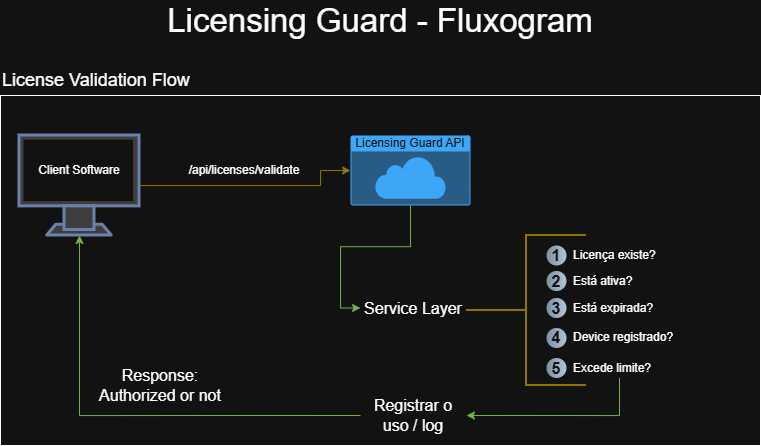

The diagram above was exported from draw.io. Its source (the exported page's mxGraphModel, read from the mxfile embedded in the PNG):
<mxGraphModel dx="841" dy="453" grid="1" gridSize="10" guides="1" tooltips="1" connect="1" arrows="1" fold="1" page="1" pageScale="1" pageWidth="827" pageHeight="1169" math="0" shadow="0">
  <root>
    <mxCell id="0" />
    <mxCell id="1" parent="0" />
    <mxCell id="6m4EuCqG6arYMoVz5RT5-33" parent="1" style="whiteSpace=wrap;html=1;fillColor=none;" value="" vertex="1">
      <mxGeometry height="350" width="760" x="34" y="110" as="geometry" />
    </mxCell>
    <mxCell id="6m4EuCqG6arYMoVz5RT5-7" parent="1" style="fontColor=#0066CC;verticalAlign=top;verticalLabelPosition=bottom;labelPosition=center;align=center;html=1;outlineConnect=0;fillColor=#CCCCCC;strokeColor=#6881B3;gradientColor=none;gradientDirection=north;strokeWidth=2;shape=mxgraph.networks.monitor;" value="" vertex="1">
      <mxGeometry height="100" width="120" x="53" y="150" as="geometry" />
    </mxCell>
    <mxCell id="6m4EuCqG6arYMoVz5RT5-8" parent="1" style="text;html=1;whiteSpace=wrap;strokeColor=none;fillColor=none;align=center;verticalAlign=middle;rounded=0;fontSize=33;" value="Licensing Guard - Fluxogram" vertex="1">
      <mxGeometry height="30" width="470" x="179" y="20" as="geometry" />
    </mxCell>
    <mxCell id="6m4EuCqG6arYMoVz5RT5-9" parent="1" style="text;html=1;whiteSpace=wrap;strokeColor=none;fillColor=none;align=center;verticalAlign=middle;rounded=0;" value="Client Software" vertex="1">
      <mxGeometry height="40" width="96" x="65" y="165" as="geometry" />
    </mxCell>
    <mxCell id="6m4EuCqG6arYMoVz5RT5-25" edge="1" parent="1" source="6m4EuCqG6arYMoVz5RT5-10" style="edgeStyle=orthogonalEdgeStyle;rounded=0;orthogonalLoop=1;jettySize=auto;html=1;exitX=0.5;exitY=1;exitDx=0;exitDy=0;exitPerimeter=0;entryX=0;entryY=0.5;entryDx=0;entryDy=0;fillColor=#60a917;strokeColor=#2D7600;" target="6m4EuCqG6arYMoVz5RT5-24">
      <mxGeometry relative="1" as="geometry" />
    </mxCell>
    <mxCell id="6m4EuCqG6arYMoVz5RT5-10" parent="1" style="html=1;whiteSpace=wrap;strokeColor=none;fillColor=#0079D6;labelPosition=center;verticalLabelPosition=middle;verticalAlign=top;align=center;fontSize=12;outlineConnect=0;spacingTop=-6;fontColor=#FFFFFF;sketch=0;shape=mxgraph.sitemap.cloud;" value="Licensing Guard API" vertex="1">
      <mxGeometry height="70" width="120" x="384" y="150" as="geometry" />
    </mxCell>
    <mxCell id="6m4EuCqG6arYMoVz5RT5-11" edge="1" parent="1" source="6m4EuCqG6arYMoVz5RT5-7" style="edgeStyle=orthogonalEdgeStyle;rounded=0;orthogonalLoop=1;jettySize=auto;html=1;entryX=0;entryY=0.5;entryDx=0;entryDy=0;entryPerimeter=0;fillColor=#e3c800;strokeColor=#B09500;" target="6m4EuCqG6arYMoVz5RT5-10">
      <mxGeometry relative="1" as="geometry">
        <Array as="points">
          <mxPoint x="354" y="200" />
          <mxPoint x="354" y="185" />
        </Array>
      </mxGeometry>
    </mxCell>
    <mxCell id="6m4EuCqG6arYMoVz5RT5-12" parent="1" style="text;html=1;whiteSpace=wrap;strokeColor=none;fillColor=none;align=center;verticalAlign=middle;rounded=0;" value="/api/licenses/validate" vertex="1">
      <mxGeometry height="40" width="96" x="230" y="165" as="geometry" />
    </mxCell>
    <mxCell id="6m4EuCqG6arYMoVz5RT5-13" parent="1" style="ellipse;whiteSpace=wrap;html=1;aspect=fixed;rotation=0;gradientColor=#223548;strokeColor=none;gradientDirection=east;fillColor=#5b738b;rounded=0;pointerEvents=0;fontFamily=Helvetica;fontSize=16;fontColor=#FFFFFF;spacingTop=4;spacingBottom=4;spacingLeft=4;spacingRight=4;points=[];fontStyle=1" value="1" vertex="1">
      <mxGeometry height="20" width="20" x="580" y="260" as="geometry" />
    </mxCell>
    <mxCell id="6m4EuCqG6arYMoVz5RT5-14" parent="1" style="text;html=1;whiteSpace=wrap;strokeColor=none;fillColor=none;align=left;verticalAlign=middle;rounded=0;" value="Licença existe?" vertex="1">
      <mxGeometry height="20" width="96" x="605" y="260" as="geometry" />
    </mxCell>
    <mxCell id="6m4EuCqG6arYMoVz5RT5-15" parent="1" style="ellipse;whiteSpace=wrap;html=1;aspect=fixed;rotation=0;gradientColor=#223548;strokeColor=none;gradientDirection=east;fillColor=#5b738b;rounded=0;pointerEvents=0;fontFamily=Helvetica;fontSize=16;fontColor=#FFFFFF;spacingTop=4;spacingBottom=4;spacingLeft=4;spacingRight=4;points=[];fontStyle=1" value="2" vertex="1">
      <mxGeometry height="20" width="20" x="580" y="285.5" as="geometry" />
    </mxCell>
    <mxCell id="6m4EuCqG6arYMoVz5RT5-16" parent="1" style="text;html=1;whiteSpace=wrap;strokeColor=none;fillColor=none;align=left;verticalAlign=middle;rounded=0;" value="Está ativa?" vertex="1">
      <mxGeometry height="20" width="96" x="605" y="285.5" as="geometry" />
    </mxCell>
    <mxCell id="6m4EuCqG6arYMoVz5RT5-17" parent="1" style="ellipse;whiteSpace=wrap;html=1;aspect=fixed;rotation=0;gradientColor=#223548;strokeColor=none;gradientDirection=east;fillColor=#5b738b;rounded=0;pointerEvents=0;fontFamily=Helvetica;fontSize=16;fontColor=#FFFFFF;spacingTop=4;spacingBottom=4;spacingLeft=4;spacingRight=4;points=[];fontStyle=1" value="3" vertex="1">
      <mxGeometry height="20" width="20" x="580" y="312.5" as="geometry" />
    </mxCell>
    <mxCell id="6m4EuCqG6arYMoVz5RT5-18" parent="1" style="text;html=1;whiteSpace=wrap;strokeColor=none;fillColor=none;align=left;verticalAlign=middle;rounded=0;" value="Está expirada?" vertex="1">
      <mxGeometry height="20" width="96" x="605" y="312.5" as="geometry" />
    </mxCell>
    <mxCell id="6m4EuCqG6arYMoVz5RT5-19" parent="1" style="ellipse;whiteSpace=wrap;html=1;aspect=fixed;rotation=0;gradientColor=#223548;strokeColor=none;gradientDirection=east;fillColor=#5b738b;rounded=0;pointerEvents=0;fontFamily=Helvetica;fontSize=16;fontColor=#FFFFFF;spacingTop=4;spacingBottom=4;spacingLeft=4;spacingRight=4;points=[];fontStyle=1" value="4" vertex="1">
      <mxGeometry height="20" width="20" x="580" y="342.5" as="geometry" />
    </mxCell>
    <mxCell id="6m4EuCqG6arYMoVz5RT5-20" parent="1" style="text;html=1;whiteSpace=wrap;strokeColor=none;fillColor=none;align=left;verticalAlign=middle;rounded=0;" value="Device registrado?" vertex="1">
      <mxGeometry height="20" width="105" x="605" y="342.5" as="geometry" />
    </mxCell>
    <mxCell id="6m4EuCqG6arYMoVz5RT5-21" parent="1" style="ellipse;whiteSpace=wrap;html=1;aspect=fixed;rotation=0;gradientColor=#223548;strokeColor=none;gradientDirection=east;fillColor=#5b738b;rounded=0;pointerEvents=0;fontFamily=Helvetica;fontSize=16;fontColor=#FFFFFF;spacingTop=4;spacingBottom=4;spacingLeft=4;spacingRight=4;points=[];fontStyle=1" value="5" vertex="1">
      <mxGeometry height="20" width="20" x="580" y="372.5" as="geometry" />
    </mxCell>
    <mxCell id="6m4EuCqG6arYMoVz5RT5-27" edge="1" parent="1" source="6m4EuCqG6arYMoVz5RT5-22" style="edgeStyle=orthogonalEdgeStyle;rounded=0;orthogonalLoop=1;jettySize=auto;html=1;entryX=1;entryY=0.5;entryDx=0;entryDy=0;fillColor=#60a917;strokeColor=#2D7600;" target="6m4EuCqG6arYMoVz5RT5-26">
      <mxGeometry relative="1" as="geometry">
        <Array as="points">
          <mxPoint x="653" y="430" />
        </Array>
      </mxGeometry>
    </mxCell>
    <mxCell id="6m4EuCqG6arYMoVz5RT5-22" parent="1" style="text;html=1;whiteSpace=wrap;strokeColor=none;fillColor=none;align=left;verticalAlign=middle;rounded=0;" value="Excede limite?" vertex="1">
      <mxGeometry height="20" width="96" x="605" y="372.5" as="geometry" />
    </mxCell>
    <mxCell id="6m4EuCqG6arYMoVz5RT5-23" parent="1" style="strokeWidth=2;html=1;shape=mxgraph.flowchart.annotation_2;align=left;labelPosition=right;pointerEvents=1;fillColor=#e3c800;fontColor=#000000;strokeColor=#B09500;" value="" vertex="1">
      <mxGeometry height="150" width="120" x="500" y="250" as="geometry" />
    </mxCell>
    <mxCell id="6m4EuCqG6arYMoVz5RT5-24" parent="1" style="text;html=1;whiteSpace=wrap;strokeColor=none;fillColor=none;align=center;verticalAlign=middle;rounded=0;fontSize=16;" value="Service Layer" vertex="1">
      <mxGeometry height="40" width="106" x="394" y="302.5" as="geometry" />
    </mxCell>
    <mxCell id="6m4EuCqG6arYMoVz5RT5-26" parent="1" style="text;html=1;whiteSpace=wrap;strokeColor=none;fillColor=none;align=center;verticalAlign=middle;rounded=0;fontSize=16;" value="Registrar o uso / log" vertex="1">
      <mxGeometry height="40" width="106" x="394" y="410" as="geometry" />
    </mxCell>
    <mxCell id="6m4EuCqG6arYMoVz5RT5-28" edge="1" parent="1" source="6m4EuCqG6arYMoVz5RT5-26" style="edgeStyle=orthogonalEdgeStyle;rounded=0;orthogonalLoop=1;jettySize=auto;html=1;exitX=0;exitY=0.5;exitDx=0;exitDy=0;entryX=0.5;entryY=1;entryDx=0;entryDy=0;entryPerimeter=0;fillColor=#60a917;strokeColor=#2D7600;" target="6m4EuCqG6arYMoVz5RT5-7">
      <mxGeometry relative="1" as="geometry" />
    </mxCell>
    <mxCell id="6m4EuCqG6arYMoVz5RT5-29" parent="1" style="text;html=1;whiteSpace=wrap;strokeColor=none;fillColor=none;align=center;verticalAlign=middle;rounded=0;fontSize=16;" value="Response: Authorized or not" vertex="1">
      <mxGeometry height="40" width="140" x="124" y="380" as="geometry" />
    </mxCell>
    <mxCell id="6m4EuCqG6arYMoVz5RT5-35" parent="1" style="text;html=1;whiteSpace=wrap;strokeColor=none;fillColor=none;align=left;verticalAlign=middle;rounded=0;fontSize=18;" value="License Validation Flow" vertex="1">
      <mxGeometry height="30" width="206" x="34" y="80" as="geometry" />
    </mxCell>
  </root>
</mxGraphModel>